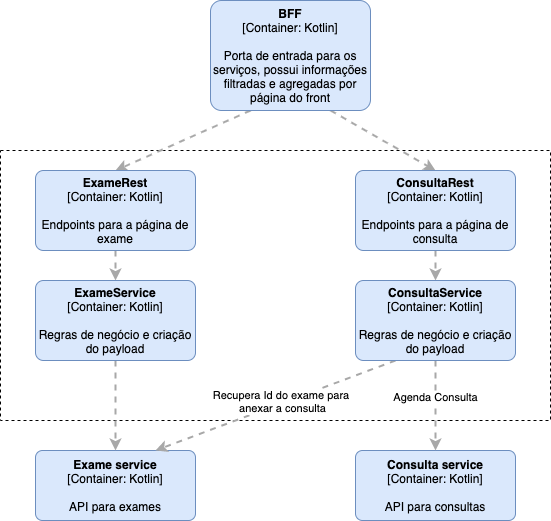

The diagram above was exported from draw.io. Its source (the exported page's mxGraphModel, read from the mxfile embedded in the PNG):
<mxGraphModel dx="1426" dy="794" grid="1" gridSize="10" guides="1" tooltips="1" connect="1" arrows="1" fold="1" page="1" pageScale="1" pageWidth="827" pageHeight="1169" math="0" shadow="0">
  <root>
    <mxCell id="0" />
    <mxCell id="1" parent="0" />
    <mxCell id="L_uKkAGZL4GMWtxyW87k-1" value="" style="whiteSpace=wrap;html=1;fillColor=none;dashed=1;" vertex="1" parent="1">
      <mxGeometry x="110" y="200" width="550" height="270" as="geometry" />
    </mxCell>
    <mxCell id="L_uKkAGZL4GMWtxyW87k-13" style="rounded=0;orthogonalLoop=1;jettySize=auto;html=1;exitX=0.25;exitY=1;exitDx=0;exitDy=0;exitPerimeter=0;entryX=0.5;entryY=0;entryDx=0;entryDy=0;entryPerimeter=0;strokeWidth=2;dashed=1;strokeColor=#A8A8A8;" edge="1" parent="1" source="L_uKkAGZL4GMWtxyW87k-2" target="L_uKkAGZL4GMWtxyW87k-5">
      <mxGeometry relative="1" as="geometry" />
    </mxCell>
    <mxCell id="L_uKkAGZL4GMWtxyW87k-14" style="rounded=0;orthogonalLoop=1;jettySize=auto;html=1;exitX=0.75;exitY=1;exitDx=0;exitDy=0;exitPerimeter=0;entryX=0.5;entryY=0;entryDx=0;entryDy=0;entryPerimeter=0;strokeWidth=2;dashed=1;strokeColor=#A8A8A8;" edge="1" parent="1" source="L_uKkAGZL4GMWtxyW87k-2" target="L_uKkAGZL4GMWtxyW87k-6">
      <mxGeometry relative="1" as="geometry" />
    </mxCell>
    <mxCell id="L_uKkAGZL4GMWtxyW87k-2" value="&lt;span&gt;&lt;b&gt;BFF&lt;/b&gt;&lt;/span&gt;&lt;br&gt;&lt;div&gt;[Container:&amp;nbsp;&lt;span&gt;Kotlin&lt;/span&gt;&lt;span&gt;]&lt;/span&gt;&lt;/div&gt;&lt;div&gt;&lt;br&gt;&lt;/div&gt;&lt;div&gt;Porta de entrada para os serviços, possui informações filtradas e agregadas por página do front&lt;/div&gt;" style="rounded=1;whiteSpace=wrap;html=1;labelBackgroundColor=none;fillColor=#dae8fc;fontColor=#000000;align=center;arcSize=10;strokeColor=#6c8ebf;points=[[0.25,0,0],[0.5,0,0],[0.75,0,0],[1,0.25,0],[1,0.5,0],[1,0.75,0],[0.75,1,0],[0.5,1,0],[0.25,1,0],[0,0.75,0],[0,0.5,0],[0,0.25,0]];" vertex="1" parent="1">
      <mxGeometry x="320" y="50" width="160" height="110.00000000000001" as="geometry" />
    </mxCell>
    <mxCell id="L_uKkAGZL4GMWtxyW87k-3" value="&lt;b&gt;Exame service&lt;/b&gt;&lt;br&gt;&lt;div&gt;[Container:&amp;nbsp;&lt;span&gt;Kotlin&lt;/span&gt;&lt;span&gt;]&lt;/span&gt;&lt;/div&gt;&lt;br&gt;&lt;div&gt;API para exames&lt;/div&gt;" style="rounded=1;whiteSpace=wrap;html=1;labelBackgroundColor=none;fillColor=#dae8fc;fontColor=#000000;align=center;arcSize=10;strokeColor=#6c8ebf;points=[[0.25,0,0],[0.5,0,0],[0.75,0,0],[1,0.25,0],[1,0.5,0],[1,0.75,0],[0.75,1,0],[0.5,1,0],[0.25,1,0],[0,0.75,0],[0,0.5,0],[0,0.25,0]];" vertex="1" parent="1">
      <mxGeometry x="145" y="500" width="160" height="70" as="geometry" />
    </mxCell>
    <mxCell id="L_uKkAGZL4GMWtxyW87k-4" value="&lt;b&gt;Consulta service&lt;/b&gt;&lt;br&gt;&lt;div&gt;[Container:&amp;nbsp;&lt;span&gt;Kotlin&lt;/span&gt;&lt;span&gt;]&lt;/span&gt;&lt;/div&gt;&lt;br&gt;&lt;div&gt;API para consultas&lt;/div&gt;" style="rounded=1;whiteSpace=wrap;html=1;labelBackgroundColor=none;fillColor=#dae8fc;fontColor=#000000;align=center;arcSize=10;strokeColor=#6c8ebf;points=[[0.25,0,0],[0.5,0,0],[0.75,0,0],[1,0.25,0],[1,0.5,0],[1,0.75,0],[0.75,1,0],[0.5,1,0],[0.25,1,0],[0,0.75,0],[0,0.5,0],[0,0.25,0]];" vertex="1" parent="1">
      <mxGeometry x="465" y="500" width="160" height="70" as="geometry" />
    </mxCell>
    <mxCell id="L_uKkAGZL4GMWtxyW87k-12" style="rounded=0;orthogonalLoop=1;jettySize=auto;html=1;exitX=0.5;exitY=1;exitDx=0;exitDy=0;exitPerimeter=0;entryX=0.5;entryY=0;entryDx=0;entryDy=0;entryPerimeter=0;strokeWidth=2;dashed=1;strokeColor=#A8A8A8;" edge="1" parent="1" source="L_uKkAGZL4GMWtxyW87k-5" target="L_uKkAGZL4GMWtxyW87k-7">
      <mxGeometry relative="1" as="geometry" />
    </mxCell>
    <mxCell id="L_uKkAGZL4GMWtxyW87k-5" value="&lt;span&gt;&lt;b&gt;ExameRest&lt;/b&gt;&lt;/span&gt;&lt;br&gt;&lt;div&gt;[Container:&amp;nbsp;&lt;span&gt;Kotlin&lt;/span&gt;&lt;span&gt;]&lt;/span&gt;&lt;/div&gt;&lt;div&gt;&lt;br&gt;&lt;/div&gt;&lt;div&gt;Endpoints para a página de exame&lt;/div&gt;" style="rounded=1;whiteSpace=wrap;html=1;labelBackgroundColor=none;fillColor=#dae8fc;fontColor=#000000;align=center;arcSize=10;strokeColor=#6c8ebf;points=[[0.25,0,0],[0.5,0,0],[0.75,0,0],[1,0.25,0],[1,0.5,0],[1,0.75,0],[0.75,1,0],[0.5,1,0],[0.25,1,0],[0,0.75,0],[0,0.5,0],[0,0.25,0]];" vertex="1" parent="1">
      <mxGeometry x="145" y="220" width="160" height="80" as="geometry" />
    </mxCell>
    <mxCell id="L_uKkAGZL4GMWtxyW87k-11" style="rounded=0;orthogonalLoop=1;jettySize=auto;html=1;exitX=0.5;exitY=1;exitDx=0;exitDy=0;exitPerimeter=0;entryX=0.5;entryY=0;entryDx=0;entryDy=0;entryPerimeter=0;strokeWidth=2;dashed=1;strokeColor=#A8A8A8;" edge="1" parent="1" source="L_uKkAGZL4GMWtxyW87k-6" target="L_uKkAGZL4GMWtxyW87k-8">
      <mxGeometry relative="1" as="geometry" />
    </mxCell>
    <mxCell id="L_uKkAGZL4GMWtxyW87k-6" value="&lt;span&gt;&lt;b&gt;ConsultaRest&lt;/b&gt;&lt;/span&gt;&lt;br&gt;&lt;div&gt;[Container:&amp;nbsp;&lt;span&gt;Kotlin&lt;/span&gt;&lt;span&gt;]&lt;/span&gt;&lt;/div&gt;&lt;div&gt;&lt;br&gt;&lt;/div&gt;&lt;div&gt;Endpoints para a página de consulta&lt;/div&gt;" style="rounded=1;whiteSpace=wrap;html=1;labelBackgroundColor=none;fillColor=#dae8fc;fontColor=#000000;align=center;arcSize=10;strokeColor=#6c8ebf;points=[[0.25,0,0],[0.5,0,0],[0.75,0,0],[1,0.25,0],[1,0.5,0],[1,0.75,0],[0.75,1,0],[0.5,1,0],[0.25,1,0],[0,0.75,0],[0,0.5,0],[0,0.25,0]];" vertex="1" parent="1">
      <mxGeometry x="465" y="220" width="160" height="80" as="geometry" />
    </mxCell>
    <mxCell id="L_uKkAGZL4GMWtxyW87k-9" style="rounded=0;orthogonalLoop=1;jettySize=auto;html=1;exitX=0.5;exitY=1;exitDx=0;exitDy=0;exitPerimeter=0;entryX=0.5;entryY=0;entryDx=0;entryDy=0;entryPerimeter=0;strokeWidth=2;dashed=1;strokeColor=#A8A8A8;" edge="1" parent="1" source="L_uKkAGZL4GMWtxyW87k-7" target="L_uKkAGZL4GMWtxyW87k-3">
      <mxGeometry relative="1" as="geometry" />
    </mxCell>
    <mxCell id="L_uKkAGZL4GMWtxyW87k-7" value="&lt;span&gt;&lt;b&gt;ExameService&lt;/b&gt;&lt;/span&gt;&lt;br&gt;&lt;div&gt;[Container:&amp;nbsp;&lt;span&gt;Kotlin&lt;/span&gt;&lt;span&gt;]&lt;/span&gt;&lt;/div&gt;&lt;div&gt;&lt;br&gt;&lt;/div&gt;&lt;div&gt;Regras de negócio e criação do payload&lt;/div&gt;" style="rounded=1;whiteSpace=wrap;html=1;labelBackgroundColor=none;fillColor=#dae8fc;fontColor=#000000;align=center;arcSize=10;strokeColor=#6c8ebf;points=[[0.25,0,0],[0.5,0,0],[0.75,0,0],[1,0.25,0],[1,0.5,0],[1,0.75,0],[0.75,1,0],[0.5,1,0],[0.25,1,0],[0,0.75,0],[0,0.5,0],[0,0.25,0]];" vertex="1" parent="1">
      <mxGeometry x="145" y="330" width="160" height="80" as="geometry" />
    </mxCell>
    <mxCell id="L_uKkAGZL4GMWtxyW87k-10" style="rounded=0;orthogonalLoop=1;jettySize=auto;html=1;exitX=0.5;exitY=1;exitDx=0;exitDy=0;exitPerimeter=0;strokeWidth=2;dashed=1;strokeColor=#A8A8A8;" edge="1" parent="1" source="L_uKkAGZL4GMWtxyW87k-8" target="L_uKkAGZL4GMWtxyW87k-4">
      <mxGeometry relative="1" as="geometry" />
    </mxCell>
    <mxCell id="L_uKkAGZL4GMWtxyW87k-17" value="Agenda Consulta" style="edgeLabel;html=1;align=center;verticalAlign=middle;resizable=0;points=[];" vertex="1" connectable="0" parent="L_uKkAGZL4GMWtxyW87k-10">
      <mxGeometry x="-0.2" y="-1" relative="1" as="geometry">
        <mxPoint as="offset" />
      </mxGeometry>
    </mxCell>
    <mxCell id="L_uKkAGZL4GMWtxyW87k-16" style="edgeStyle=none;rounded=0;orthogonalLoop=1;jettySize=auto;html=1;exitX=0.25;exitY=1;exitDx=0;exitDy=0;exitPerimeter=0;entryX=0.75;entryY=0;entryDx=0;entryDy=0;entryPerimeter=0;dashed=1;strokeColor=#A8A8A8;strokeWidth=2;" edge="1" parent="1" source="L_uKkAGZL4GMWtxyW87k-8" target="L_uKkAGZL4GMWtxyW87k-3">
      <mxGeometry relative="1" as="geometry" />
    </mxCell>
    <mxCell id="L_uKkAGZL4GMWtxyW87k-18" value="Recupera Id do exame para &lt;br&gt;anexar a consulta" style="edgeLabel;html=1;align=center;verticalAlign=middle;resizable=0;points=[];" vertex="1" connectable="0" parent="L_uKkAGZL4GMWtxyW87k-16">
      <mxGeometry x="-0.0648" y="-2" relative="1" as="geometry">
        <mxPoint as="offset" />
      </mxGeometry>
    </mxCell>
    <mxCell id="L_uKkAGZL4GMWtxyW87k-8" value="&lt;span&gt;&lt;b&gt;ConsultaService&lt;/b&gt;&lt;/span&gt;&lt;br&gt;&lt;div&gt;[Container:&amp;nbsp;&lt;span&gt;Kotlin&lt;/span&gt;&lt;span&gt;]&lt;/span&gt;&lt;/div&gt;&lt;div&gt;&lt;br&gt;&lt;/div&gt;&lt;div&gt;Regras de negócio e criação do payload&lt;/div&gt;" style="rounded=1;whiteSpace=wrap;html=1;labelBackgroundColor=none;fillColor=#dae8fc;fontColor=#000000;align=center;arcSize=10;strokeColor=#6c8ebf;points=[[0.25,0,0],[0.5,0,0],[0.75,0,0],[1,0.25,0],[1,0.5,0],[1,0.75,0],[0.75,1,0],[0.5,1,0],[0.25,1,0],[0,0.75,0],[0,0.5,0],[0,0.25,0]];" vertex="1" parent="1">
      <mxGeometry x="465" y="330" width="160" height="80" as="geometry" />
    </mxCell>
  </root>
</mxGraphModel>